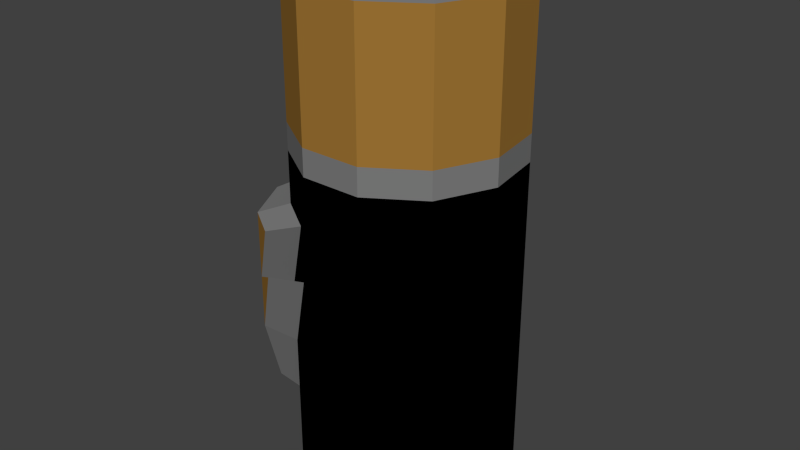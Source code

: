 # Source: battery.blend  (saved by Blender 2.70.0; exported with 4.5.12 LTS)
import bpy
from mathutils import Matrix  # noqa: F401  (used for matrix-valued properties, if any)

bpy.ops.wm.read_factory_settings(use_empty=True)
scene = bpy.context.scene
scene.name = 'Scene'

# ---- collections
col_collection_1 = bpy.data.collections.new('Collection 1'); scene.collection.children.link(col_collection_1)

# ---- materials (node trees are filled in below, after node groups)
mat_basebattery = bpy.data.materials.new('BaseBattery')
mat_basebattery.alpha_threshold = 0.0
mat_basebattery.use_transparent_shadow = False
mat_basebattery.diffuse_color = (0.0, 0.0, 0.0, 1.0)
mat_basebattery.roughness = 0.5
mat_basebattery.line_color = (0.0, 0.0, 0.0, 1.0)
mat_golden = bpy.data.materials.new('Golden')
mat_golden.alpha_threshold = 0.0
mat_golden.use_transparent_shadow = False
mat_golden.diffuse_color = (0.3588, 0.1829, 0.03572, 1.0)
mat_golden.roughness = 0.5
mat_golden.line_color = (0.0, 0.0, 0.0, 1.0)
mat_gray = bpy.data.materials.new('Gray')
mat_gray.alpha_threshold = 0.0
mat_gray.use_transparent_shadow = False
mat_gray.diffuse_color = (0.2079, 0.2079, 0.2079, 1.0)
mat_gray.roughness = 0.5
mat_gray.line_color = (0.0, 0.0, 0.0, 1.0)

# ---- material node trees

# ---- world
world_world = bpy.data.worlds.new('World'); scene.world = world_world
world_world.color = (0.05088, 0.05088, 0.05088)
world_world.use_sun_shadow = False
world_world.sun_shadow_jitter_overblur = 0.0
world_world.cycles.sampling_method = 'MANUAL'
world_world.cycles.sample_map_resolution = 256

# ---- meshes
me_cylinder = bpy.data.meshes.new('Cylinder')
me_cylinder.from_pydata([(0.0, 1.0, -1.0), (0.0, 1.0, 1.0), (0.5406, 0.8413, -1.0), (0.5406, 0.8413, 1.0), (0.9096, 0.4154, -1.0), (0.9096, 0.4154, 1.0), (0.9898, -0.1423, -1.0), (0.9898, -0.1423, 1.0), (0.7557, -0.6549, -1.0), (0.7557, -0.6549, 1.0), (0.2817, -0.9595, -1.0), (0.2817, -0.9595, 1.0), (-0.2817, -0.9595, -1.0), (-0.2817, -0.9595, 1.0), (-0.7557, -0.6549, -1.0), (-0.7557, -0.6549, 1.0), (-0.9898, -0.1423, -1.0), (-0.9898, -0.1423, 1.0), (-0.9096, 0.4154, -1.0), (-0.9096, 0.4154, 1.0), (-0.5406, 0.8413, -1.0), (-0.5406, 0.8413, 1.0), (1.644e-08, 1.0, 1.151), (0.5406, 0.8413, 1.151), (0.9096, 0.4154, 1.151), (0.9898, -0.1423, 1.151), (0.7557, -0.6549, 1.151), (0.2817, -0.9595, 1.151), (-0.2817, -0.9595, 1.151), (-0.7557, -0.6549, 1.151), (-0.9898, -0.1423, 1.151), (-0.9096, 0.4154, 1.151), (-0.5406, 0.8413, 1.151), (1.644e-08, 1.0, 1.91), (0.5406, 0.8413, 1.91), (0.9096, 0.4154, 1.91), (0.9898, -0.1423, 1.91), (0.7557, -0.6549, 1.91), (0.2817, -0.9595, 1.91), (-0.2817, -0.9595, 1.91), (-0.7557, -0.6549, 1.91), (-0.9898, -0.1423, 1.91), (-0.9096, 0.4154, 1.91), (-0.5406, 0.8413, 1.91), (-3.381e-08, 0.3904, 1.974), (0.2111, 0.3285, 1.974), (0.3552, 0.1622, 1.974), (0.3865, -0.05557, 1.974), (0.2951, -0.2557, 1.974), (0.11, -0.3746, 1.974), (-0.11, -0.3746, 1.974), (-0.2951, -0.2557, 1.974), (-0.3865, -0.05557, 1.974), (-0.3552, 0.1622, 1.974), (-0.2111, 0.3285, 1.974), (-1.294e-08, 0.3904, 2.091), (0.2111, 0.3285, 2.091), (0.3552, 0.1622, 2.091), (0.3865, -0.05557, 2.091), (0.2951, -0.2557, 2.091), (0.11, -0.3746, 2.091), (-0.11, -0.3746, 2.091), (-0.2951, -0.2557, 2.091), (-0.3865, -0.05557, 2.091), (-0.3552, 0.1622, 2.091), (-0.2111, 0.3285, 2.091), (-0.7557, -0.6549, 0.7048), (-0.7557, -0.6549, 0.2446), (-0.7557, -0.6549, -0.1225), (-0.9898, -0.1423, 0.722), (-0.9898, -0.1423, 0.1622), (-0.9128, -0.3109, -0.653), (-0.4346, -0.8613, 0.6854), (-0.9653, 0.02791, 0.09119), (-0.4226, -0.8689, 0.3702), (-0.8844, -0.3733, 0.2954), (-1.034, -0.7799, 0.6295), (-1.034, -0.7799, 0.2455), (-1.034, -0.7799, -0.06085), (-1.229, -0.3522, 0.6439), (-1.229, -0.3522, 0.1767), (-1.165, -0.4928, -0.5036), (-0.7658, -0.9521, 0.6133), (-1.209, -0.2101, 0.1175), (-0.7558, -0.9585, 0.3503), (-1.141, -0.5449, 0.2879)], [], [(0, 1, 3, 2), (2, 3, 5, 4), (4, 5, 7, 6), (6, 7, 9, 8), (8, 9, 11, 10), (10, 11, 13, 12), (70, 75, 85, 80), (75, 71, 81, 85), (85, 81, 78, 84, 77, 82, 76, 79, 83, 80), (1, 21, 32, 22), (20, 21, 1, 0), (18, 19, 21, 20), (0, 2, 4, 6, 8, 10, 12, 14, 16, 18, 20), (22, 32, 43, 33), (21, 19, 31, 32), (19, 17, 30, 31), (17, 15, 29, 30), (15, 13, 28, 29), (13, 11, 27, 28), (11, 9, 26, 27), (9, 7, 25, 26), (7, 5, 24, 25), (5, 3, 23, 24), (3, 1, 22, 23), (33, 43, 54, 44), (32, 31, 42, 43), (31, 30, 41, 42), (30, 29, 40, 41), (29, 28, 39, 40), (28, 27, 38, 39), (27, 26, 37, 38), (26, 25, 36, 37), (25, 24, 35, 36), (24, 23, 34, 35), (23, 22, 33, 34), (44, 54, 65, 55), (43, 42, 53, 54), (42, 41, 52, 53), (41, 40, 51, 52), (40, 39, 50, 51), (39, 38, 49, 50), (38, 37, 48, 49), (37, 36, 47, 48), (36, 35, 46, 47), (35, 34, 45, 46), (34, 33, 44, 45), (56, 55, 65, 64, 63, 62, 61, 60, 59, 58, 57), (54, 53, 64, 65), (53, 52, 63, 64), (52, 51, 62, 63), (51, 50, 61, 62), (50, 49, 60, 61), (49, 48, 59, 60), (48, 47, 58, 59), (47, 46, 57, 58), (46, 45, 56, 57), (45, 44, 55, 56), (69, 66, 15, 17), (69, 73, 83, 79), (12, 13, 15, 66, 72, 67, 74, 68, 14), (14, 68, 71, 75, 70, 16), (16, 70, 73, 69, 17, 19, 18), (71, 68, 78, 81), (68, 74, 84, 78), (74, 67, 77, 84), (67, 72, 82, 77), (72, 66, 76, 82), (73, 70, 80, 83), (66, 69, 79, 76)])
me_cylinder.polygons.foreach_set('material_index', [0, 0, 0, 0, 0, 0, 2, 2, 1, 2, 0, 0, 2, 1, 2, 2, 2, 2, 2, 2, 2, 2, 2, 2, 2, 1, 1, 1, 1, 1, 1, 1, 1, 1, 1, 2, 2, 2, 2, 2, 2, 2, 2, 2, 2, 2, 2, 2, 2, 2, 2, 2, 2, 2, 2, 2, 2, 0, 2, 0, 0, 0, 2, 2, 2, 2, 2, 2, 2])
me_cylinder.materials.append(mat_basebattery)
me_cylinder.materials.append(mat_golden)
me_cylinder.materials.append(mat_gray)
me_cylinder.use_remesh_preserve_volume = False
me_cylinder.use_remesh_preserve_attributes = False
me_cylinder.use_mirror_vertex_groups = False
me_cylinder.update()

# ---- objects
ob_cylinder = bpy.data.objects.new('Cylinder', me_cylinder)

# ---- transforms, parenting, visibility, modifiers, constraints
ob_cylinder.location = (0.0, 0.0, 1.865)
ob_cylinder.scale = (0.6152, 0.6152, 1.014)
ob_cylinder.lineart.crease_threshold = 0.0

# ---- collection membership
col_collection_1.objects.link(ob_cylinder)

# ---- scene / render settings (as saved in the file)
scene.frame_start = 1; scene.frame_end = 250; scene.frame_set(1)
scene.render.engine = 'BLENDER_EEVEE_NEXT'
scene.render.resolution_percentage = 50
scene.render.dither_intensity = 0.0
scene.cycles.use_denoising = False
scene.cycles.samples = 10
scene.cycles.sampling_pattern = 'TABULATED_SOBOL'
scene.cycles.light_sampling_threshold = 0.0
scene.cycles.use_adaptive_sampling = False
scene.cycles.use_light_tree = False
scene.cycles.blur_glossy = 0.0
scene.cycles.volume_bounces = 1
scene.cycles.pixel_filter_type = 'GAUSSIAN'
scene.cycles.sample_clamp_indirect = 0.0
scene.view_settings.view_transform = 'Standard'
bpy.context.view_layer.update()

# ---- added for rendering (the .blend has no active camera and no usable light): camera, sun
cam_auto = bpy.data.cameras.new('AutoCamera')
cam_auto.lens = 50.0
cam_auto.sensor_width = 36.0
cam_auto.clip_end = 1000.0
ob_auto_camera = bpy.data.objects.new('AutoCamera', cam_auto)
scene.collection.objects.link(ob_auto_camera)
ob_auto_camera.location = (3.2793, -4.01104, 5.10025)
ob_auto_camera.rotation_euler = (1.09748, -7.21219e-08, 0.694738)
scene.camera = ob_auto_camera
light_auto_sun = bpy.data.lights.new('AutoSun', 'SUN')
light_auto_sun.energy = 3.0
light_auto_sun.angle = 0.0523599
ob_auto_sun = bpy.data.objects.new('AutoSun', light_auto_sun)
scene.collection.objects.link(ob_auto_sun)
ob_auto_sun.rotation_euler = (0.872665, 0.174533, 0.523599)
bpy.context.view_layer.update()
